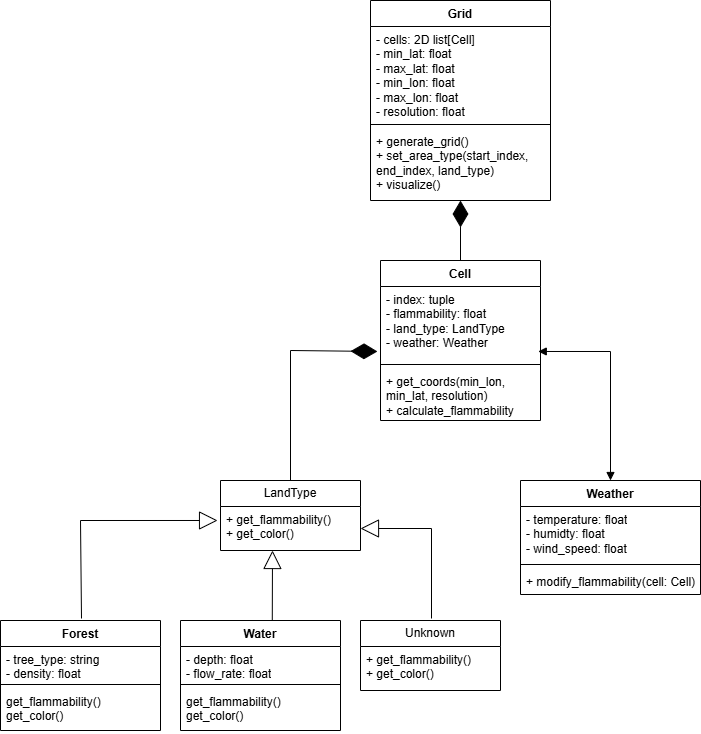

The diagram above was exported from draw.io. Its source (the exported page's mxGraphModel, read from the mxfile embedded in the PNG):
<mxGraphModel dx="1912" dy="984" grid="1" gridSize="10" guides="1" tooltips="1" connect="1" arrows="1" fold="1" page="1" pageScale="1" pageWidth="827" pageHeight="1169" math="0" shadow="0">
  <root>
    <mxCell id="0" />
    <mxCell id="1" parent="0" />
    <mxCell id="6CuuWwA57TYpS90Ko9u6-4" value="Grid" style="swimlane;fontStyle=1;align=center;verticalAlign=top;childLayout=stackLayout;horizontal=1;startSize=26;horizontalStack=0;resizeParent=1;resizeParentMax=0;resizeLast=0;collapsible=1;marginBottom=0;whiteSpace=wrap;html=1;" vertex="1" parent="1">
      <mxGeometry x="380" y="40" width="180" height="200" as="geometry" />
    </mxCell>
    <mxCell id="6CuuWwA57TYpS90Ko9u6-5" value="- cells: 2D list[Cell]&lt;div&gt;- min_lat: float&lt;/div&gt;&lt;div&gt;- max_lat: float&lt;/div&gt;&lt;div&gt;- min_lon: float&lt;/div&gt;&lt;div&gt;- max_lon: float&lt;/div&gt;&lt;div&gt;- resolution: float&lt;/div&gt;" style="text;strokeColor=none;fillColor=none;align=left;verticalAlign=top;spacingLeft=4;spacingRight=4;overflow=hidden;rotatable=0;points=[[0,0.5],[1,0.5]];portConstraint=eastwest;whiteSpace=wrap;html=1;" vertex="1" parent="6CuuWwA57TYpS90Ko9u6-4">
      <mxGeometry y="26" width="180" height="94" as="geometry" />
    </mxCell>
    <mxCell id="6CuuWwA57TYpS90Ko9u6-6" value="" style="line;strokeWidth=1;fillColor=none;align=left;verticalAlign=middle;spacingTop=-1;spacingLeft=3;spacingRight=3;rotatable=0;labelPosition=right;points=[];portConstraint=eastwest;strokeColor=inherit;" vertex="1" parent="6CuuWwA57TYpS90Ko9u6-4">
      <mxGeometry y="120" width="180" height="8" as="geometry" />
    </mxCell>
    <mxCell id="6CuuWwA57TYpS90Ko9u6-7" value="+ generate_grid()&lt;div&gt;+ set_area_type(start_index, end_index, land_type)&lt;/div&gt;&lt;div&gt;+ visualize()&lt;/div&gt;" style="text;strokeColor=none;fillColor=none;align=left;verticalAlign=top;spacingLeft=4;spacingRight=4;overflow=hidden;rotatable=0;points=[[0,0.5],[1,0.5]];portConstraint=eastwest;whiteSpace=wrap;html=1;" vertex="1" parent="6CuuWwA57TYpS90Ko9u6-4">
      <mxGeometry y="128" width="180" height="72" as="geometry" />
    </mxCell>
    <mxCell id="6CuuWwA57TYpS90Ko9u6-8" style="edgeStyle=orthogonalEdgeStyle;rounded=0;orthogonalLoop=1;jettySize=auto;html=1;exitX=1;exitY=0.5;exitDx=0;exitDy=0;" edge="1" parent="6CuuWwA57TYpS90Ko9u6-4" source="6CuuWwA57TYpS90Ko9u6-7" target="6CuuWwA57TYpS90Ko9u6-7">
      <mxGeometry relative="1" as="geometry" />
    </mxCell>
    <mxCell id="6CuuWwA57TYpS90Ko9u6-9" value="Cell" style="swimlane;fontStyle=1;align=center;verticalAlign=top;childLayout=stackLayout;horizontal=1;startSize=26;horizontalStack=0;resizeParent=1;resizeParentMax=0;resizeLast=0;collapsible=1;marginBottom=0;whiteSpace=wrap;html=1;" vertex="1" parent="1">
      <mxGeometry x="390" y="300" width="160" height="160" as="geometry" />
    </mxCell>
    <mxCell id="6CuuWwA57TYpS90Ko9u6-10" value="- index: tuple&lt;div&gt;- flammability: float&lt;/div&gt;&lt;div&gt;- land_type: LandType&lt;/div&gt;&lt;div&gt;- weather: Weather&lt;/div&gt;" style="text;strokeColor=none;fillColor=none;align=left;verticalAlign=top;spacingLeft=4;spacingRight=4;overflow=hidden;rotatable=0;points=[[0,0.5],[1,0.5]];portConstraint=eastwest;whiteSpace=wrap;html=1;" vertex="1" parent="6CuuWwA57TYpS90Ko9u6-9">
      <mxGeometry y="26" width="160" height="74" as="geometry" />
    </mxCell>
    <mxCell id="6CuuWwA57TYpS90Ko9u6-11" value="" style="line;strokeWidth=1;fillColor=none;align=left;verticalAlign=middle;spacingTop=-1;spacingLeft=3;spacingRight=3;rotatable=0;labelPosition=right;points=[];portConstraint=eastwest;strokeColor=inherit;" vertex="1" parent="6CuuWwA57TYpS90Ko9u6-9">
      <mxGeometry y="100" width="160" height="8" as="geometry" />
    </mxCell>
    <mxCell id="6CuuWwA57TYpS90Ko9u6-12" value="+ get_coords(min_lon, min_lat, resolution)&lt;div&gt;+ calculate_flammability&lt;/div&gt;" style="text;strokeColor=none;fillColor=none;align=left;verticalAlign=top;spacingLeft=4;spacingRight=4;overflow=hidden;rotatable=0;points=[[0,0.5],[1,0.5]];portConstraint=eastwest;whiteSpace=wrap;html=1;" vertex="1" parent="6CuuWwA57TYpS90Ko9u6-9">
      <mxGeometry y="108" width="160" height="52" as="geometry" />
    </mxCell>
    <mxCell id="6CuuWwA57TYpS90Ko9u6-13" value="Weather" style="swimlane;fontStyle=1;align=center;verticalAlign=top;childLayout=stackLayout;horizontal=1;startSize=26;horizontalStack=0;resizeParent=1;resizeParentMax=0;resizeLast=0;collapsible=1;marginBottom=0;whiteSpace=wrap;html=1;" vertex="1" parent="1">
      <mxGeometry x="530" y="520" width="180" height="114" as="geometry" />
    </mxCell>
    <mxCell id="6CuuWwA57TYpS90Ko9u6-14" value="- temperature: float&lt;div&gt;- humidty: float&lt;/div&gt;&lt;div&gt;- wind_speed: float&lt;/div&gt;" style="text;strokeColor=none;fillColor=none;align=left;verticalAlign=top;spacingLeft=4;spacingRight=4;overflow=hidden;rotatable=0;points=[[0,0.5],[1,0.5]];portConstraint=eastwest;whiteSpace=wrap;html=1;" vertex="1" parent="6CuuWwA57TYpS90Ko9u6-13">
      <mxGeometry y="26" width="180" height="54" as="geometry" />
    </mxCell>
    <mxCell id="6CuuWwA57TYpS90Ko9u6-15" value="" style="line;strokeWidth=1;fillColor=none;align=left;verticalAlign=middle;spacingTop=-1;spacingLeft=3;spacingRight=3;rotatable=0;labelPosition=right;points=[];portConstraint=eastwest;strokeColor=inherit;" vertex="1" parent="6CuuWwA57TYpS90Ko9u6-13">
      <mxGeometry y="80" width="180" height="8" as="geometry" />
    </mxCell>
    <mxCell id="6CuuWwA57TYpS90Ko9u6-16" value="+ modify_flammability(cell: Cell)" style="text;strokeColor=none;fillColor=none;align=left;verticalAlign=top;spacingLeft=4;spacingRight=4;overflow=hidden;rotatable=0;points=[[0,0.5],[1,0.5]];portConstraint=eastwest;whiteSpace=wrap;html=1;" vertex="1" parent="6CuuWwA57TYpS90Ko9u6-13">
      <mxGeometry y="88" width="180" height="26" as="geometry" />
    </mxCell>
    <mxCell id="6CuuWwA57TYpS90Ko9u6-26" value="LandType" style="swimlane;fontStyle=0;childLayout=stackLayout;horizontal=1;startSize=26;fillColor=none;horizontalStack=0;resizeParent=1;resizeParentMax=0;resizeLast=0;collapsible=1;marginBottom=0;whiteSpace=wrap;html=1;" vertex="1" parent="1">
      <mxGeometry x="230" y="520" width="140" height="70" as="geometry" />
    </mxCell>
    <mxCell id="6CuuWwA57TYpS90Ko9u6-27" value="+ get_flammability()&lt;div&gt;+ get_color()&lt;/div&gt;" style="text;strokeColor=none;fillColor=none;align=left;verticalAlign=top;spacingLeft=4;spacingRight=4;overflow=hidden;rotatable=0;points=[[0,0.5],[1,0.5]];portConstraint=eastwest;whiteSpace=wrap;html=1;" vertex="1" parent="6CuuWwA57TYpS90Ko9u6-26">
      <mxGeometry y="26" width="140" height="44" as="geometry" />
    </mxCell>
    <mxCell id="6CuuWwA57TYpS90Ko9u6-30" value="Forest" style="swimlane;fontStyle=1;align=center;verticalAlign=top;childLayout=stackLayout;horizontal=1;startSize=26;horizontalStack=0;resizeParent=1;resizeParentMax=0;resizeLast=0;collapsible=1;marginBottom=0;whiteSpace=wrap;html=1;" vertex="1" parent="1">
      <mxGeometry x="10" y="660" width="160" height="110" as="geometry" />
    </mxCell>
    <mxCell id="6CuuWwA57TYpS90Ko9u6-31" value="- tree_type: string&lt;div&gt;- density: float&lt;/div&gt;" style="text;strokeColor=none;fillColor=none;align=left;verticalAlign=top;spacingLeft=4;spacingRight=4;overflow=hidden;rotatable=0;points=[[0,0.5],[1,0.5]];portConstraint=eastwest;whiteSpace=wrap;html=1;" vertex="1" parent="6CuuWwA57TYpS90Ko9u6-30">
      <mxGeometry y="26" width="160" height="34" as="geometry" />
    </mxCell>
    <mxCell id="6CuuWwA57TYpS90Ko9u6-32" value="" style="line;strokeWidth=1;fillColor=none;align=left;verticalAlign=middle;spacingTop=-1;spacingLeft=3;spacingRight=3;rotatable=0;labelPosition=right;points=[];portConstraint=eastwest;strokeColor=inherit;" vertex="1" parent="6CuuWwA57TYpS90Ko9u6-30">
      <mxGeometry y="60" width="160" height="8" as="geometry" />
    </mxCell>
    <mxCell id="6CuuWwA57TYpS90Ko9u6-33" value="get_flammability()&lt;div&gt;get_color()&lt;/div&gt;" style="text;strokeColor=none;fillColor=none;align=left;verticalAlign=top;spacingLeft=4;spacingRight=4;overflow=hidden;rotatable=0;points=[[0,0.5],[1,0.5]];portConstraint=eastwest;whiteSpace=wrap;html=1;" vertex="1" parent="6CuuWwA57TYpS90Ko9u6-30">
      <mxGeometry y="68" width="160" height="42" as="geometry" />
    </mxCell>
    <mxCell id="6CuuWwA57TYpS90Ko9u6-34" value="Water" style="swimlane;fontStyle=1;align=center;verticalAlign=top;childLayout=stackLayout;horizontal=1;startSize=26;horizontalStack=0;resizeParent=1;resizeParentMax=0;resizeLast=0;collapsible=1;marginBottom=0;whiteSpace=wrap;html=1;" vertex="1" parent="1">
      <mxGeometry x="190" y="660" width="160" height="110" as="geometry" />
    </mxCell>
    <mxCell id="6CuuWwA57TYpS90Ko9u6-35" value="- depth: float&lt;div&gt;- flow_rate: float&lt;/div&gt;" style="text;strokeColor=none;fillColor=none;align=left;verticalAlign=top;spacingLeft=4;spacingRight=4;overflow=hidden;rotatable=0;points=[[0,0.5],[1,0.5]];portConstraint=eastwest;whiteSpace=wrap;html=1;" vertex="1" parent="6CuuWwA57TYpS90Ko9u6-34">
      <mxGeometry y="26" width="160" height="34" as="geometry" />
    </mxCell>
    <mxCell id="6CuuWwA57TYpS90Ko9u6-36" value="" style="line;strokeWidth=1;fillColor=none;align=left;verticalAlign=middle;spacingTop=-1;spacingLeft=3;spacingRight=3;rotatable=0;labelPosition=right;points=[];portConstraint=eastwest;strokeColor=inherit;" vertex="1" parent="6CuuWwA57TYpS90Ko9u6-34">
      <mxGeometry y="60" width="160" height="8" as="geometry" />
    </mxCell>
    <mxCell id="6CuuWwA57TYpS90Ko9u6-37" value="get_flammability()&lt;div&gt;get_color()&lt;/div&gt;" style="text;strokeColor=none;fillColor=none;align=left;verticalAlign=top;spacingLeft=4;spacingRight=4;overflow=hidden;rotatable=0;points=[[0,0.5],[1,0.5]];portConstraint=eastwest;whiteSpace=wrap;html=1;" vertex="1" parent="6CuuWwA57TYpS90Ko9u6-34">
      <mxGeometry y="68" width="160" height="42" as="geometry" />
    </mxCell>
    <mxCell id="6CuuWwA57TYpS90Ko9u6-38" value="Unknown" style="swimlane;fontStyle=0;childLayout=stackLayout;horizontal=1;startSize=26;fillColor=none;horizontalStack=0;resizeParent=1;resizeParentMax=0;resizeLast=0;collapsible=1;marginBottom=0;whiteSpace=wrap;html=1;" vertex="1" parent="1">
      <mxGeometry x="370" y="660" width="140" height="70" as="geometry" />
    </mxCell>
    <mxCell id="6CuuWwA57TYpS90Ko9u6-39" value="+ get_flammability()&lt;div&gt;+ get_color()&lt;/div&gt;" style="text;strokeColor=none;fillColor=none;align=left;verticalAlign=top;spacingLeft=4;spacingRight=4;overflow=hidden;rotatable=0;points=[[0,0.5],[1,0.5]];portConstraint=eastwest;whiteSpace=wrap;html=1;" vertex="1" parent="6CuuWwA57TYpS90Ko9u6-38">
      <mxGeometry y="26" width="140" height="44" as="geometry" />
    </mxCell>
    <mxCell id="6CuuWwA57TYpS90Ko9u6-42" value="" style="endArrow=diamondThin;endFill=1;endSize=24;html=1;rounded=0;exitX=0.5;exitY=0;exitDx=0;exitDy=0;" edge="1" parent="1" source="6CuuWwA57TYpS90Ko9u6-9" target="6CuuWwA57TYpS90Ko9u6-7">
      <mxGeometry width="160" relative="1" as="geometry">
        <mxPoint x="480" y="330" as="sourcePoint" />
        <mxPoint x="469.44" y="270" as="targetPoint" />
      </mxGeometry>
    </mxCell>
    <mxCell id="6CuuWwA57TYpS90Ko9u6-43" value="" style="endArrow=diamondThin;endFill=1;endSize=24;html=1;rounded=0;entryX=-0.019;entryY=0.878;entryDx=0;entryDy=0;exitX=0.5;exitY=0;exitDx=0;exitDy=0;entryPerimeter=0;" edge="1" parent="1" source="6CuuWwA57TYpS90Ko9u6-26" target="6CuuWwA57TYpS90Ko9u6-10">
      <mxGeometry width="160" relative="1" as="geometry">
        <mxPoint x="460" y="620" as="sourcePoint" />
        <mxPoint x="350" y="480" as="targetPoint" />
        <Array as="points">
          <mxPoint x="300" y="390" />
        </Array>
      </mxGeometry>
    </mxCell>
    <mxCell id="6CuuWwA57TYpS90Ko9u6-44" value="" style="endArrow=block;startArrow=block;endFill=1;startFill=1;html=1;rounded=0;entryX=0.5;entryY=0;entryDx=0;entryDy=0;exitX=0.986;exitY=0.878;exitDx=0;exitDy=0;exitPerimeter=0;" edge="1" parent="1" source="6CuuWwA57TYpS90Ko9u6-10" target="6CuuWwA57TYpS90Ko9u6-13">
      <mxGeometry width="160" relative="1" as="geometry">
        <mxPoint x="550" y="440" as="sourcePoint" />
        <mxPoint x="710" y="440" as="targetPoint" />
        <Array as="points">
          <mxPoint x="620" y="391" />
        </Array>
      </mxGeometry>
    </mxCell>
    <mxCell id="6CuuWwA57TYpS90Ko9u6-47" value="" style="endArrow=block;endSize=16;endFill=0;html=1;rounded=0;exitX=0.717;exitY=0.016;exitDx=0;exitDy=0;exitPerimeter=0;" edge="1" parent="1">
      <mxGeometry width="160" relative="1" as="geometry">
        <mxPoint x="281.78000000000003" y="660" as="sourcePoint" />
        <mxPoint x="282" y="590" as="targetPoint" />
        <Array as="points" />
      </mxGeometry>
    </mxCell>
    <mxCell id="6CuuWwA57TYpS90Ko9u6-49" value="" style="endArrow=block;endSize=16;endFill=0;html=1;rounded=0;exitX=0.717;exitY=0.016;exitDx=0;exitDy=0;exitPerimeter=0;entryX=-0.021;entryY=0.318;entryDx=0;entryDy=0;entryPerimeter=0;" edge="1" parent="1" target="6CuuWwA57TYpS90Ko9u6-27">
      <mxGeometry width="160" relative="1" as="geometry">
        <mxPoint x="91" y="658" as="sourcePoint" />
        <mxPoint x="91" y="560" as="targetPoint" />
        <Array as="points">
          <mxPoint x="90" y="560" />
        </Array>
      </mxGeometry>
    </mxCell>
    <mxCell id="6CuuWwA57TYpS90Ko9u6-50" value="" style="endArrow=block;endSize=16;endFill=0;html=1;rounded=0;exitX=0.717;exitY=0.016;exitDx=0;exitDy=0;entryX=1;entryY=0.5;entryDx=0;entryDy=0;exitPerimeter=0;" edge="1" parent="1" target="6CuuWwA57TYpS90Ko9u6-27">
      <mxGeometry width="160" relative="1" as="geometry">
        <mxPoint x="441" y="658" as="sourcePoint" />
        <mxPoint x="439" y="585" as="targetPoint" />
        <Array as="points">
          <mxPoint x="441" y="568" />
        </Array>
      </mxGeometry>
    </mxCell>
  </root>
</mxGraphModel>